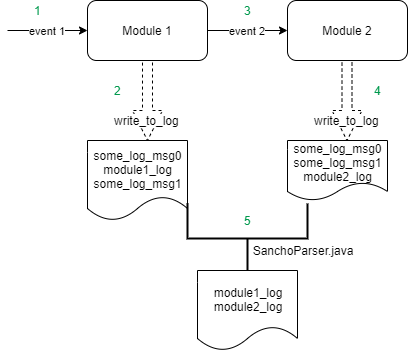

The diagram above was exported from draw.io. Its source (the exported page's mxGraphModel, read from the mxfile embedded in the PNG):
<mxGraphModel dx="782" dy="388" grid="1" gridSize="10" guides="1" tooltips="1" connect="1" arrows="1" fold="1" page="1" pageScale="1" pageWidth="827" pageHeight="1169" math="0" shadow="0">
  <root>
    <mxCell id="0" />
    <mxCell id="1" parent="0" />
    <mxCell id="wAmAsCHlVQQyrOTi8aQN-1" value="Module 1" style="rounded=1;whiteSpace=wrap;html=1;" vertex="1" parent="1">
      <mxGeometry x="200" y="180" width="120" height="60" as="geometry" />
    </mxCell>
    <mxCell id="wAmAsCHlVQQyrOTi8aQN-2" value="Module 2" style="rounded=1;whiteSpace=wrap;html=1;" vertex="1" parent="1">
      <mxGeometry x="400" y="180" width="120" height="60" as="geometry" />
    </mxCell>
    <mxCell id="wAmAsCHlVQQyrOTi8aQN-3" value="event 1" style="endArrow=classic;html=1;" edge="1" parent="1">
      <mxGeometry width="50" height="50" relative="1" as="geometry">
        <mxPoint x="120" y="210" as="sourcePoint" />
        <mxPoint x="200" y="210" as="targetPoint" />
      </mxGeometry>
    </mxCell>
    <mxCell id="wAmAsCHlVQQyrOTi8aQN-4" value="some_log_msg0&lt;br&gt;module1_log&lt;br&gt;some_log_msg1" style="shape=document;whiteSpace=wrap;boundedLbl=1;html=1;fontStyle=0" vertex="1" parent="1">
      <mxGeometry x="200" y="320" width="100" height="80" as="geometry" />
    </mxCell>
    <mxCell id="wAmAsCHlVQQyrOTi8aQN-5" value="some_log_msg0&lt;br&gt;some_log_msg1&lt;br&gt;module2_log" style="shape=document;whiteSpace=wrap;html=1;boundedLbl=1;" vertex="1" parent="1">
      <mxGeometry x="400" y="320" width="100" height="60" as="geometry" />
    </mxCell>
    <mxCell id="wAmAsCHlVQQyrOTi8aQN-7" value="" style="endArrow=none;dashed=1;html=1;exitX=0.5;exitY=1;exitDx=0;exitDy=0;strokeWidth=1;curved=1;shape=arrow;" edge="1" parent="1" source="wAmAsCHlVQQyrOTi8aQN-1">
      <mxGeometry width="50" height="50" relative="1" as="geometry">
        <mxPoint x="110" y="410" as="sourcePoint" />
        <mxPoint x="260" y="320" as="targetPoint" />
      </mxGeometry>
    </mxCell>
    <mxCell id="wAmAsCHlVQQyrOTi8aQN-8" value="write_to_log" style="text;html=1;align=center;verticalAlign=middle;resizable=0;points=[];;labelBackgroundColor=#ffffff;" vertex="1" connectable="0" parent="wAmAsCHlVQQyrOTi8aQN-7">
      <mxGeometry x="0.4833" y="-1" relative="1" as="geometry">
        <mxPoint as="offset" />
      </mxGeometry>
    </mxCell>
    <mxCell id="wAmAsCHlVQQyrOTi8aQN-9" value="" style="endArrow=none;dashed=1;html=1;exitX=0.5;exitY=1;exitDx=0;exitDy=0;strokeWidth=1;curved=1;shape=arrow;" edge="1" parent="1">
      <mxGeometry width="50" height="50" relative="1" as="geometry">
        <mxPoint x="459.5" y="240" as="sourcePoint" />
        <mxPoint x="459.5" y="320" as="targetPoint" />
      </mxGeometry>
    </mxCell>
    <mxCell id="wAmAsCHlVQQyrOTi8aQN-10" value="write_to_log" style="text;html=1;align=center;verticalAlign=middle;resizable=0;points=[];;labelBackgroundColor=#ffffff;" vertex="1" connectable="0" parent="wAmAsCHlVQQyrOTi8aQN-9">
      <mxGeometry x="0.4833" y="-1" relative="1" as="geometry">
        <mxPoint as="offset" />
      </mxGeometry>
    </mxCell>
    <mxCell id="wAmAsCHlVQQyrOTi8aQN-12" value="event 2" style="endArrow=classic;html=1;" edge="1" parent="1">
      <mxGeometry width="50" height="50" relative="1" as="geometry">
        <mxPoint x="320" y="210" as="sourcePoint" />
        <mxPoint x="400" y="210" as="targetPoint" />
      </mxGeometry>
    </mxCell>
    <mxCell id="wAmAsCHlVQQyrOTi8aQN-14" value="" style="strokeWidth=2;html=1;shape=mxgraph.flowchart.annotation_2;align=left;labelPosition=right;pointerEvents=1;rotation=-90;" vertex="1" parent="1">
      <mxGeometry x="325" y="358" width="70" height="120" as="geometry" />
    </mxCell>
    <mxCell id="wAmAsCHlVQQyrOTi8aQN-15" value="module1_log&#10;module2_log" style="shape=document;whiteSpace=wrap;boundedLbl=1;" vertex="1" parent="1">
      <mxGeometry x="310" y="450" width="100" height="80" as="geometry" />
    </mxCell>
    <mxCell id="wAmAsCHlVQQyrOTi8aQN-18" value="SanchoParser.java" style="text;html=1;strokeColor=none;fillColor=none;align=center;verticalAlign=middle;whiteSpace=wrap;rounded=0;" vertex="1" parent="1">
      <mxGeometry x="395" y="420" width="40" height="20" as="geometry" />
    </mxCell>
    <mxCell id="wAmAsCHlVQQyrOTi8aQN-21" value="&lt;font color=&quot;#00994d&quot;&gt;1&lt;/font&gt;" style="text;html=1;align=center;verticalAlign=middle;resizable=0;points=[];;autosize=1;" vertex="1" parent="1">
      <mxGeometry x="140" y="180" width="20" height="20" as="geometry" />
    </mxCell>
    <mxCell id="wAmAsCHlVQQyrOTi8aQN-22" value="&lt;font color=&quot;#00994d&quot;&gt;2&lt;/font&gt;" style="text;html=1;align=center;verticalAlign=middle;resizable=0;points=[];;autosize=1;" vertex="1" parent="1">
      <mxGeometry x="220" y="260" width="20" height="20" as="geometry" />
    </mxCell>
    <mxCell id="wAmAsCHlVQQyrOTi8aQN-23" value="&lt;font color=&quot;#00994d&quot;&gt;3&lt;/font&gt;" style="text;html=1;align=center;verticalAlign=middle;resizable=0;points=[];;autosize=1;" vertex="1" parent="1">
      <mxGeometry x="350" y="180" width="20" height="20" as="geometry" />
    </mxCell>
    <mxCell id="wAmAsCHlVQQyrOTi8aQN-24" value="&lt;font color=&quot;#00994d&quot;&gt;4&lt;/font&gt;" style="text;html=1;align=center;verticalAlign=middle;resizable=0;points=[];;autosize=1;" vertex="1" parent="1">
      <mxGeometry x="480" y="260" width="20" height="20" as="geometry" />
    </mxCell>
    <mxCell id="wAmAsCHlVQQyrOTi8aQN-25" value="&lt;font color=&quot;#00994d&quot;&gt;5&lt;/font&gt;" style="text;html=1;align=center;verticalAlign=middle;resizable=0;points=[];;autosize=1;" vertex="1" parent="1">
      <mxGeometry x="350" y="390" width="20" height="20" as="geometry" />
    </mxCell>
  </root>
</mxGraphModel>